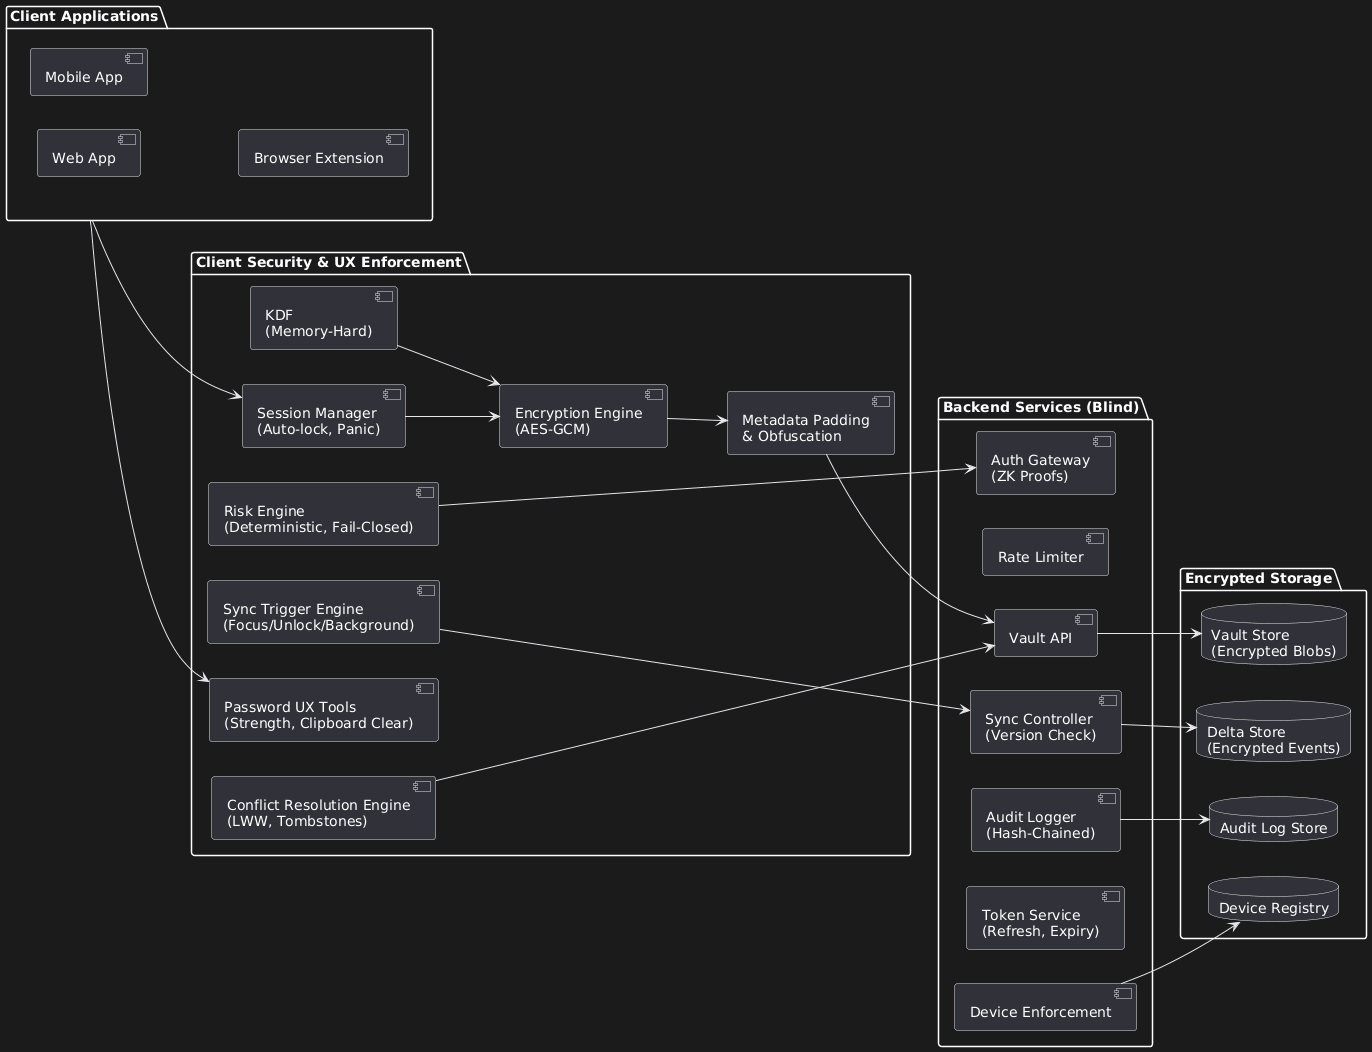

The diagram above was rendered by PlantUML. Its source (embedded in the PNG):
@startuml
left to right direction

package "Client Applications" {
  component "Web App"
  component "Mobile App"
  component "Browser Extension"
}

package "Client Security & UX Enforcement" {
  component "Session Manager\n(Auto-lock, Panic)"
  component "Password UX Tools\n(Strength, Clipboard Clear)"
  component "Encryption Engine\n(AES-GCM)"
  component "KDF\n(Memory-Hard)"
  component "Risk Engine\n(Deterministic, Fail-Closed)"
  component "Metadata Padding\n& Obfuscation"
  component "Sync Trigger Engine\n(Focus/Unlock/Background)"
  component "Conflict Resolution Engine\n(LWW, Tombstones)"
}

package "Backend Services (Blind)" {
  component "Auth Gateway\n(ZK Proofs)"
  component "Token Service\n(Refresh, Expiry)"
  component "Vault API"
  component "Sync Controller\n(Version Check)"
  component "Device Enforcement"
  component "Rate Limiter"
  component "Audit Logger\n(Hash-Chained)"
}

package "Encrypted Storage" {
  database "Vault Store\n(Encrypted Blobs)"
  database "Delta Store\n(Encrypted Events)"
  database "Device Registry"
  database "Audit Log Store"
}

"Client Applications" --> "Session Manager\n(Auto-lock, Panic)"
"Client Applications" --> "Password UX Tools\n(Strength, Clipboard Clear)"
"Session Manager\n(Auto-lock, Panic)" --> "Encryption Engine\n(AES-GCM)"
"KDF\n(Memory-Hard)" --> "Encryption Engine\n(AES-GCM)"
"Risk Engine\n(Deterministic, Fail-Closed)" --> "Auth Gateway\n(ZK Proofs)"
"Encryption Engine\n(AES-GCM)" --> "Metadata Padding\n& Obfuscation"
"Metadata Padding\n& Obfuscation" --> "Vault API"
"Sync Trigger Engine\n(Focus/Unlock/Background)" --> "Sync Controller\n(Version Check)"
"Conflict Resolution Engine\n(LWW, Tombstones)" --> "Vault API"

"Vault API" --> "Vault Store\n(Encrypted Blobs)"
"Sync Controller\n(Version Check)" --> "Delta Store\n(Encrypted Events)"
"Device Enforcement" --> "Device Registry"
"Audit Logger\n(Hash-Chained)" --> "Audit Log Store"
@enduml